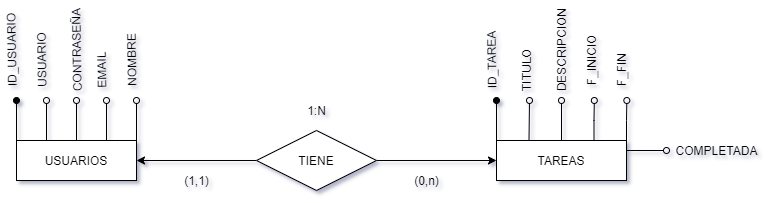

The diagram above was exported from draw.io. Its source (the exported page's mxGraphModel, read from the mxfile embedded in the PNG):
<mxGraphModel dx="1072" dy="792" grid="1" gridSize="10" guides="1" tooltips="1" connect="1" arrows="1" fold="1" page="1" pageScale="1" pageWidth="827" pageHeight="1169" math="0" shadow="0">
  <root>
    <mxCell id="0" />
    <mxCell id="1" parent="0" />
    <mxCell id="LBI9bNImEQ35sbB8i0Ht-17" style="edgeStyle=none;rounded=0;orthogonalLoop=1;jettySize=auto;html=1;exitX=0;exitY=0;exitDx=0;exitDy=0;endArrow=oval;endFill=1;" parent="1" source="LBI9bNImEQ35sbB8i0Ht-2" edge="1">
      <mxGeometry relative="1" as="geometry">
        <mxPoint x="40" y="200" as="targetPoint" />
      </mxGeometry>
    </mxCell>
    <mxCell id="LBI9bNImEQ35sbB8i0Ht-21" style="edgeStyle=none;rounded=0;orthogonalLoop=1;jettySize=auto;html=1;exitX=0.25;exitY=0;exitDx=0;exitDy=0;endArrow=oval;endFill=0;" parent="1" source="LBI9bNImEQ35sbB8i0Ht-2" edge="1">
      <mxGeometry relative="1" as="geometry">
        <mxPoint x="70" y="200" as="targetPoint" />
      </mxGeometry>
    </mxCell>
    <mxCell id="LBI9bNImEQ35sbB8i0Ht-22" style="edgeStyle=none;rounded=0;orthogonalLoop=1;jettySize=auto;html=1;exitX=0.5;exitY=0;exitDx=0;exitDy=0;endArrow=oval;endFill=0;" parent="1" source="LBI9bNImEQ35sbB8i0Ht-2" edge="1">
      <mxGeometry relative="1" as="geometry">
        <mxPoint x="100" y="200" as="targetPoint" />
      </mxGeometry>
    </mxCell>
    <mxCell id="LBI9bNImEQ35sbB8i0Ht-23" style="edgeStyle=none;rounded=0;orthogonalLoop=1;jettySize=auto;html=1;exitX=0.75;exitY=0;exitDx=0;exitDy=0;endArrow=oval;endFill=0;" parent="1" source="LBI9bNImEQ35sbB8i0Ht-2" edge="1">
      <mxGeometry relative="1" as="geometry">
        <mxPoint x="130" y="200" as="targetPoint" />
      </mxGeometry>
    </mxCell>
    <mxCell id="LBI9bNImEQ35sbB8i0Ht-24" style="edgeStyle=none;rounded=0;orthogonalLoop=1;jettySize=auto;html=1;exitX=1;exitY=0;exitDx=0;exitDy=0;endArrow=oval;endFill=0;" parent="1" source="LBI9bNImEQ35sbB8i0Ht-2" edge="1">
      <mxGeometry relative="1" as="geometry">
        <mxPoint x="160" y="200" as="targetPoint" />
      </mxGeometry>
    </mxCell>
    <mxCell id="LBI9bNImEQ35sbB8i0Ht-2" value="USUARIOS" style="whiteSpace=wrap;html=1;align=center;" parent="1" vertex="1">
      <mxGeometry x="40" y="240" width="120" height="40" as="geometry" />
    </mxCell>
    <mxCell id="LBI9bNImEQ35sbB8i0Ht-10" style="edgeStyle=orthogonalEdgeStyle;rounded=0;orthogonalLoop=1;jettySize=auto;html=1;entryX=1;entryY=0.5;entryDx=0;entryDy=0;" parent="1" source="LBI9bNImEQ35sbB8i0Ht-3" target="LBI9bNImEQ35sbB8i0Ht-2" edge="1">
      <mxGeometry relative="1" as="geometry" />
    </mxCell>
    <mxCell id="LBI9bNImEQ35sbB8i0Ht-11" style="edgeStyle=orthogonalEdgeStyle;rounded=0;orthogonalLoop=1;jettySize=auto;html=1;entryX=0;entryY=0.5;entryDx=0;entryDy=0;" parent="1" source="LBI9bNImEQ35sbB8i0Ht-3" target="LBI9bNImEQ35sbB8i0Ht-4" edge="1">
      <mxGeometry relative="1" as="geometry" />
    </mxCell>
    <mxCell id="LBI9bNImEQ35sbB8i0Ht-3" value="TIENE" style="shape=rhombus;perimeter=rhombusPerimeter;whiteSpace=wrap;html=1;align=center;" parent="1" vertex="1">
      <mxGeometry x="280" y="230" width="120" height="60" as="geometry" />
    </mxCell>
    <mxCell id="LBI9bNImEQ35sbB8i0Ht-18" style="edgeStyle=none;rounded=0;orthogonalLoop=1;jettySize=auto;html=1;exitX=0;exitY=0;exitDx=0;exitDy=0;endArrow=oval;endFill=1;" parent="1" source="LBI9bNImEQ35sbB8i0Ht-4" edge="1">
      <mxGeometry relative="1" as="geometry">
        <mxPoint x="520" y="200" as="targetPoint" />
      </mxGeometry>
    </mxCell>
    <mxCell id="LBI9bNImEQ35sbB8i0Ht-28" style="edgeStyle=none;rounded=0;orthogonalLoop=1;jettySize=auto;html=1;exitX=0.25;exitY=0;exitDx=0;exitDy=0;endArrow=oval;endFill=0;" parent="1" source="LBI9bNImEQ35sbB8i0Ht-4" edge="1">
      <mxGeometry relative="1" as="geometry">
        <mxPoint x="553" y="200" as="targetPoint" />
      </mxGeometry>
    </mxCell>
    <mxCell id="LBI9bNImEQ35sbB8i0Ht-29" style="edgeStyle=none;rounded=0;orthogonalLoop=1;jettySize=auto;html=1;exitX=0.5;exitY=0;exitDx=0;exitDy=0;endArrow=oval;endFill=0;" parent="1" source="LBI9bNImEQ35sbB8i0Ht-4" edge="1">
      <mxGeometry relative="1" as="geometry">
        <mxPoint x="585" y="200" as="targetPoint" />
      </mxGeometry>
    </mxCell>
    <mxCell id="pATtBynqFm-em3Eg9Xp_-2" style="edgeStyle=orthogonalEdgeStyle;rounded=0;orthogonalLoop=1;jettySize=auto;html=1;exitX=0.75;exitY=0;exitDx=0;exitDy=0;endArrow=oval;endFill=0;" parent="1" source="LBI9bNImEQ35sbB8i0Ht-4" edge="1">
      <mxGeometry relative="1" as="geometry">
        <mxPoint x="617.8333333333335" y="200" as="targetPoint" />
      </mxGeometry>
    </mxCell>
    <mxCell id="pATtBynqFm-em3Eg9Xp_-3" style="edgeStyle=orthogonalEdgeStyle;rounded=0;orthogonalLoop=1;jettySize=auto;html=1;exitX=1;exitY=0;exitDx=0;exitDy=0;endArrow=oval;endFill=0;" parent="1" source="LBI9bNImEQ35sbB8i0Ht-4" edge="1">
      <mxGeometry relative="1" as="geometry">
        <mxPoint x="650.3333333333335" y="200" as="targetPoint" />
      </mxGeometry>
    </mxCell>
    <mxCell id="2yMOWxGC0GUMB-Wbas7U-2" style="edgeStyle=orthogonalEdgeStyle;rounded=0;orthogonalLoop=1;jettySize=auto;html=1;exitX=1;exitY=0.25;exitDx=0;exitDy=0;endArrow=oval;endFill=0;" edge="1" parent="1" source="LBI9bNImEQ35sbB8i0Ht-4">
      <mxGeometry relative="1" as="geometry">
        <mxPoint x="690" y="250" as="targetPoint" />
      </mxGeometry>
    </mxCell>
    <mxCell id="LBI9bNImEQ35sbB8i0Ht-4" value="TAREAS" style="whiteSpace=wrap;html=1;align=center;" parent="1" vertex="1">
      <mxGeometry x="520" y="240" width="130" height="40" as="geometry" />
    </mxCell>
    <mxCell id="LBI9bNImEQ35sbB8i0Ht-40" value="ID_USUARIO" style="text;html=1;align=center;verticalAlign=middle;resizable=0;points=[];autosize=1;strokeColor=none;fillColor=none;rotation=-91;" parent="1" vertex="1">
      <mxGeometry x="-10" y="140" width="90" height="20" as="geometry" />
    </mxCell>
    <mxCell id="LBI9bNImEQ35sbB8i0Ht-41" value="USUARIO" style="text;html=1;align=center;verticalAlign=middle;resizable=0;points=[];autosize=1;strokeColor=none;fillColor=none;rotation=-91;" parent="1" vertex="1">
      <mxGeometry x="30" y="150" width="70" height="20" as="geometry" />
    </mxCell>
    <mxCell id="LBI9bNImEQ35sbB8i0Ht-42" value="CONTRASEÑA" style="text;html=1;align=center;verticalAlign=middle;resizable=0;points=[];autosize=1;strokeColor=none;fillColor=none;rotation=-91;" parent="1" vertex="1">
      <mxGeometry x="50" y="140" width="100" height="20" as="geometry" />
    </mxCell>
    <mxCell id="LBI9bNImEQ35sbB8i0Ht-43" value="EMAIL" style="text;html=1;align=center;verticalAlign=middle;resizable=0;points=[];autosize=1;strokeColor=none;fillColor=none;rotation=-91;" parent="1" vertex="1">
      <mxGeometry x="100" y="160" width="50" height="20" as="geometry" />
    </mxCell>
    <mxCell id="LBI9bNImEQ35sbB8i0Ht-48" value="NOMBRE" style="text;html=1;align=center;verticalAlign=middle;resizable=0;points=[];autosize=1;strokeColor=none;fillColor=none;rotation=-91;" parent="1" vertex="1">
      <mxGeometry x="120" y="150" width="70" height="20" as="geometry" />
    </mxCell>
    <mxCell id="LBI9bNImEQ35sbB8i0Ht-56" value="DESCRIPCION" style="text;html=1;align=center;verticalAlign=middle;resizable=0;points=[];autosize=1;strokeColor=none;fillColor=none;rotation=-90;" parent="1" vertex="1">
      <mxGeometry x="535" y="140" width="100" height="20" as="geometry" />
    </mxCell>
    <mxCell id="LBI9bNImEQ35sbB8i0Ht-57" value="F_INICIO" style="text;html=1;align=center;verticalAlign=middle;resizable=0;points=[];autosize=1;strokeColor=none;fillColor=none;rotation=-90;" parent="1" vertex="1">
      <mxGeometry x="580" y="150" width="70" height="20" as="geometry" />
    </mxCell>
    <mxCell id="LBI9bNImEQ35sbB8i0Ht-58" value="TITULO" style="text;html=1;align=center;verticalAlign=middle;resizable=0;points=[];autosize=1;strokeColor=none;fillColor=none;rotation=-90;" parent="1" vertex="1">
      <mxGeometry x="520" y="160" width="60" height="20" as="geometry" />
    </mxCell>
    <mxCell id="LBI9bNImEQ35sbB8i0Ht-59" value="ID_TAREA" style="text;html=1;align=center;verticalAlign=middle;resizable=0;points=[];autosize=1;strokeColor=none;fillColor=none;rotation=-91;" parent="1" vertex="1">
      <mxGeometry x="480" y="150" width="70" height="20" as="geometry" />
    </mxCell>
    <mxCell id="JNaQx6O-ZNgIEN7OFFpv-1" value="(1,1)" style="text;html=1;align=center;verticalAlign=middle;resizable=0;points=[];autosize=1;strokeColor=none;fillColor=none;" parent="1" vertex="1">
      <mxGeometry x="200" y="270" width="40" height="20" as="geometry" />
    </mxCell>
    <mxCell id="JNaQx6O-ZNgIEN7OFFpv-2" value="(0,n)" style="text;html=1;align=center;verticalAlign=middle;resizable=0;points=[];autosize=1;strokeColor=none;fillColor=none;" parent="1" vertex="1">
      <mxGeometry x="430" y="270" width="40" height="20" as="geometry" />
    </mxCell>
    <mxCell id="JNaQx6O-ZNgIEN7OFFpv-8" value="1:N" style="text;html=1;align=center;verticalAlign=middle;resizable=0;points=[];autosize=1;strokeColor=none;fillColor=none;" parent="1" vertex="1">
      <mxGeometry x="325" y="200" width="30" height="20" as="geometry" />
    </mxCell>
    <mxCell id="j1VIa-OTWcyWDzKnlEG4-1" value="COMPLETADA" style="text;html=1;align=center;verticalAlign=middle;resizable=0;points=[];autosize=1;strokeColor=none;fillColor=none;rotation=0;" parent="1" vertex="1">
      <mxGeometry x="690" y="240" width="100" height="20" as="geometry" />
    </mxCell>
    <mxCell id="2yMOWxGC0GUMB-Wbas7U-3" value="F_FIN" style="text;html=1;align=center;verticalAlign=middle;resizable=0;points=[];autosize=1;strokeColor=none;fillColor=none;rotation=-90;" vertex="1" parent="1">
      <mxGeometry x="620" y="160" width="50" height="20" as="geometry" />
    </mxCell>
  </root>
</mxGraphModel>